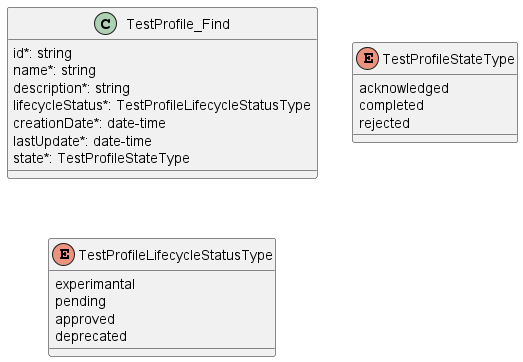

The diagram above was rendered by PlantUML. Its source (embedded in the PNG):
@startuml useCase2Model

class TestProfile_Find {

    id*: string
    name*: string
    description*: string
    lifecycleStatus*: TestProfileLifecycleStatusType
    creationDate*: date-time
    lastUpdate*: date-time
    state*: TestProfileStateType
}

enum TestProfileStateType {

    acknowledged
    completed
    rejected
}


enum TestProfileLifecycleStatusType {
    experimantal
    pending
    approved
    deprecated
}

@enduml